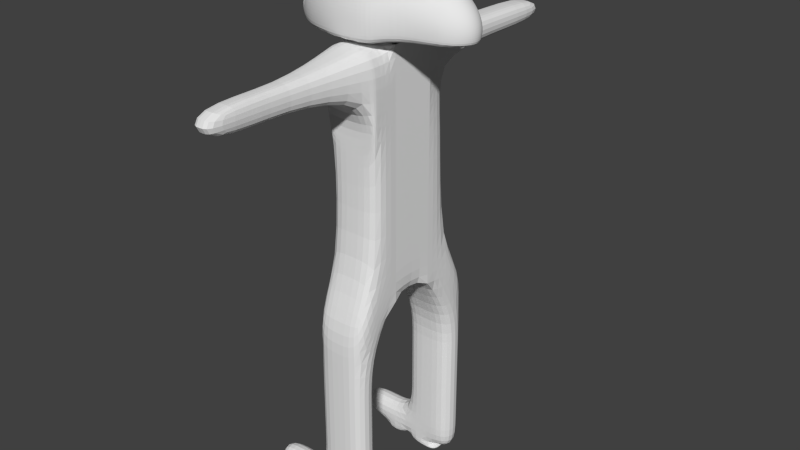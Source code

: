 # Source: roller_3_.blend  (saved by Blender 2.69.0; exported with 4.5.12 LTS)
import bpy
from mathutils import Matrix  # noqa: F401  (used for matrix-valued properties, if any)

bpy.ops.wm.read_factory_settings(use_empty=True)
scene = bpy.context.scene
scene.name = 'Scene'

# ---- collections
col_collection_1 = bpy.data.collections.new('Collection 1'); scene.collection.children.link(col_collection_1)

# ---- materials (node trees are filled in below, after node groups)
mat_material_002 = bpy.data.materials.new('Material.002')
mat_material_002.alpha_threshold = 0.0
mat_material_002.use_transparent_shadow = False
mat_material_002.roughness = 0.5
mat_material_002.line_color = (0.0, 0.0, 0.0, 1.0)
mat_material = bpy.data.materials.new('Material')
mat_material.alpha_threshold = 0.0
mat_material.use_transparent_shadow = False
mat_material.roughness = 0.5
mat_material.line_color = (0.0, 0.0, 0.0, 1.0)

# ---- material node trees

# ---- world
world_world = bpy.data.worlds.new('World'); scene.world = world_world
world_world.color = (0.05088, 0.05088, 0.05088)
world_world.use_sun_shadow = False
world_world.sun_shadow_jitter_overblur = 0.0
world_world.cycles.sampling_method = 'MANUAL'
world_world.cycles.sample_map_resolution = 256

# ---- meshes
me_cube_002 = bpy.data.meshes.new('Cube.002')
me_cube_002.from_pydata([(-1.771, 20.86, 3.306), (-1.742, 22.86, 3.306), (0.2582, 22.83, 3.306), (-1.771, 20.86, 3.306), (-1.742, 22.86, 3.306), (0.2582, 22.83, 3.306), (-1.742, 22.86, 3.306), (-1.769, 17.54, 6.827), (0.1056, 16.13, 6.827), (-1.789, 16.16, 8.538), (-1.769, 17.54, 8.538), (0.1261, 17.52, 8.538), (0.1056, 16.13, 8.538), (0.2294, 20.89, 1.65), (-1.77, 20.92, 1.65), (0.08645, 9.125, 3.306), (0.1261, 17.52, 6.827), (-1.789, 16.16, 6.827), (0.04269, 13.83, 8.538), (0.05034, 12.44, 8.538), (-1.844, 12.45, 8.538), (-1.852, 13.83, 8.538), (-1.789, 16.16, 13.63), (-1.769, 17.54, 13.63), (0.1261, 17.52, 13.63), (0.1056, 16.13, 13.63), (0.04269, 13.83, 13.63), (0.05034, 12.44, 13.63), (-1.844, 12.45, 13.63), (-1.852, 13.83, 13.63), (-1.789, 16.16, 17.4), (-1.46, 17.54, 17.07), (-0.182, 17.52, 17.07), (0.1056, 16.13, 17.4), (0.04269, 13.83, 17.4), (0.05034, 12.44, 17.4), (-1.844, 12.45, 17.4), (-1.852, 13.83, 17.4), (0.05034, 12.44, 13.63), (-1.844, 12.45, 13.63), (0.05034, 12.44, 17.4), (-1.844, 12.45, 17.4), (0.04269, 13.83, 15.51), (0.1056, 16.13, 15.51), (-1.852, 13.83, 15.51), (-1.789, 16.16, 15.51), (-1.844, 12.45, 15.51), (0.05034, 12.44, 15.51), (-0.182, 17.52, 15.85), (-1.46, 17.54, 15.85), (-1.844, 12.45, 15.51), (0.05034, 12.44, 15.51), (-0.4566, 3.787, 17.12), (-1.433, 3.78, 17.12), (-1.433, 3.78, 15.8), (-0.4566, 3.787, 15.8), (-1.186, 8.298, 16.04), (-0.6156, 8.314, 16.04), (-0.6156, 8.314, 16.87), (-1.186, 8.298, 16.87), (-1.21, 26.07, 16.95), (-0.1731, 26.06, 16.95), (-0.1731, 26.06, 15.96), (-1.21, 26.07, 15.96), (-0.2801, 21.79, 16.02), (-1.233, 21.8, 16.02), (-1.233, 21.8, 16.89), (-0.2801, 21.79, 16.89), (-1.742, 22.86, 3.306), (0.2582, 22.83, 3.306), (-1.771, 20.86, 3.306), (0.2285, 20.83, 3.306), (0.04269, 13.83, 6.827), (0.05034, 12.44, 6.827), (-1.844, 12.45, 6.827), (-1.852, 13.83, 6.827), (0.05483, 11.11, 6.313), (-1.84, 11.12, 6.313), (0.04717, 12.49, 4.601), (0.05483, 11.11, 4.601), (-1.84, 11.12, 4.601), (-1.848, 12.5, 4.601), (-1.742, 19.3, 4.555), (0.1324, 17.89, 4.555), (-1.742, 19.3, 6.267), (0.1529, 19.28, 6.267), (0.1529, 19.28, 4.555), (-1.762, 17.92, 4.555), (0.04717, 12.49, 0.4156), (0.05483, 11.11, 0.4156), (-1.84, 11.12, 0.4156), (-1.848, 12.5, 0.4156), (-1.742, 19.3, 0.3691), (0.1324, 17.89, 0.3691), (0.1529, 19.28, 0.3691), (-1.762, 17.92, 0.3691), (-1.848, 12.5, 2.508), (0.04717, 12.49, 2.508), (-1.84, 11.12, 2.508), (0.05483, 11.11, 2.508), (-1.742, 19.3, 2.462), (0.1529, 19.28, 2.462), (-1.762, 17.92, 2.462), (0.1324, 17.89, 2.462), (0.04717, 12.49, 1.462), (0.05483, 11.11, 1.462), (-1.848, 12.5, 1.462), (-1.84, 11.12, 1.462), (0.1529, 19.28, 1.416), (0.1324, 17.89, 1.416), (-1.742, 19.3, 1.416), (-1.762, 17.92, 1.416), (0.04717, 12.49, -2.881), (0.05483, 11.11, -2.881), (-1.84, 11.11, -2.764), (-1.848, 12.5, -2.764), (-1.742, 19.31, -2.707), (0.1324, 17.89, -2.928), (0.1529, 19.28, -2.928), (-1.762, 17.92, -2.707), (-1.848, 12.5, -1.454), (0.04717, 12.49, -1.233), (-1.84, 11.11, -1.454), (0.05483, 11.11, -1.233), (-1.742, 19.31, -1.488), (0.1529, 19.28, -1.279), (-1.762, 17.92, -1.488), (0.1324, 17.89, -1.279), (-4.078, 11.12, -2.672), (-4.085, 12.51, -2.672), (-3.979, 19.32, -2.707), (-4.0, 17.93, -2.707), (-4.085, 12.51, -1.454), (-4.078, 11.12, -1.454), (-3.979, 19.32, -1.488), (-4.0, 17.93, -1.488), (-0.5256, 14.91, 21.14), (0.8354, 14.84, 20.96), (1.278, 14.82, 20.73), (1.695, 14.73, 20.14), (-0.5403, 14.81, 21.14), (0.8091, 14.65, 20.96), (1.24, 14.55, 20.73), (1.655, 14.45, 20.14), (-0.5755, 14.71, 21.14), (0.7463, 14.47, 20.96), (1.148, 14.29, 20.73), (1.56, 14.18, 20.14), (-0.6297, 14.62, 21.14), (0.6494, 14.31, 20.96), (1.008, 14.05, 20.73), (1.414, 13.93, 20.14), (-0.7009, 14.54, 21.14), (0.5222, 14.17, 20.96), (0.823, 13.85, 20.73), (1.221, 13.72, 20.14), (-0.7864, 14.47, 21.14), (0.3695, 14.05, 20.96), (0.6013, 13.68, 20.73), (0.9902, 13.55, 20.14), (0.322, 13.23, 19.74), (0.4355, 13.05, 19.35), (0.5066, 12.94, 18.93), (0.5327, 12.91, 18.49), (0.5128, 12.94, 18.05), (0.4477, 13.05, 17.62), (-0.8829, 14.43, 21.14), (0.1972, 13.97, 20.96), (0.3513, 13.56, 20.73), (0.4871, 13.2, 20.42), (-0.2585, 12.78, 19.97), (-0.1657, 12.53, 19.5), (-0.1069, 12.39, 18.98), (-0.08448, 12.33, 18.44), (-0.09927, 12.38, 17.9), (-0.1507, 12.53, 17.38), (-0.9866, 14.4, 21.14), (-0.9035, 13.89, 20.98), (-0.8263, 13.42, 20.73), (-0.7577, 13.0, 20.39), (-0.7004, 12.66, 19.97), (-0.6567, 12.41, 19.49), (-0.6282, 12.25, 18.98), (-0.616, 12.2, 18.44), (-0.6206, 12.25, 17.9), (-0.6418, 12.4, 17.38), (-1.094, 14.4, 21.14), (-1.113, 13.88, 20.98), (-1.131, 13.4, 20.73), (-1.145, 12.98, 20.38), (-1.156, 12.64, 19.97), (-1.163, 12.38, 19.49), (-1.166, 12.22, 18.97), (-1.164, 12.17, 18.43), (-1.158, 12.22, 17.89), (-1.148, 12.37, 17.38), (-1.2, 14.41, 21.14), (-1.322, 13.91, 20.98), (-1.433, 13.44, 20.73), (-1.53, 13.03, 20.38), (-1.609, 12.7, 19.96), (-1.666, 12.45, 19.49), (-1.7, 12.29, 18.97), (-1.708, 12.24, 18.43), (-1.692, 12.29, 17.89), (-1.651, 12.44, 17.37), (-1.301, 14.44, 21.14), (-1.52, 13.97, 20.98), (-1.721, 13.54, 20.72), (-1.897, 13.16, 20.38), (-2.04, 12.85, 19.96), (-2.145, 12.61, 19.48), (-2.208, 12.47, 18.96), (-2.227, 12.42, 18.43), (-2.201, 12.47, 17.89), (-2.13, 12.61, 17.37), (-1.393, 14.5, 21.13), (-1.701, 14.08, 20.98), (-1.985, 13.69, 20.72), (-2.232, 13.35, 20.38), (-2.434, 13.07, 19.96), (-2.583, 12.87, 19.48), (-2.673, 12.74, 18.96), (-2.701, 12.69, 18.42), (-2.665, 12.73, 17.88), (-2.568, 12.86, 17.36), (-1.473, 14.57, 21.13), (-1.858, 14.22, 20.98), (-2.212, 13.89, 20.72), (-2.522, 13.61, 20.37), (-2.775, 13.37, 19.95), (-3.075, 13.09, 18.96), (-3.111, 13.05, 18.42), (-3.068, 13.09, 17.88), (-2.947, 13.19, 17.36), (-1.538, 14.65, 21.13), (-1.985, 14.38, 20.97), (-2.397, 14.13, 20.72), (-2.756, 13.91, 20.37), (-3.442, 13.48, 18.41), (-3.393, 13.51, 17.88), (-3.253, 13.59, 17.36), (-1.585, 14.75, 21.13), (-2.077, 14.57, 20.97), (-2.529, 14.4, 20.71), (-2.925, 14.26, 20.37), (-3.682, 13.97, 18.41), (-3.627, 13.99, 17.87), (-3.474, 14.04, 17.36), (-1.612, 14.85, 21.13), (-2.13, 14.77, 20.97), (-2.606, 14.69, 20.71), (-3.023, 14.63, 20.37), (-3.82, 14.5, 18.41), (-3.763, 14.5, 17.87), (-3.602, 14.53, 17.35), (-1.618, 14.96, 21.13), (-2.142, 14.98, 20.97), (-2.624, 14.99, 20.71), (-3.046, 15.01, 20.37), (-3.852, 15.04, 18.41), (-3.794, 15.03, 17.87), (-3.631, 15.03, 17.35), (-1.603, 15.06, 21.13), (-2.113, 15.18, 20.97), (-2.582, 15.29, 20.71), (-2.992, 15.39, 20.37), (-3.776, 15.57, 18.41), (-3.72, 15.56, 17.87), (-3.562, 15.52, 17.35), (-1.568, 15.16, 21.13), (-2.044, 15.38, 20.97), (-2.482, 15.58, 20.71), (-2.865, 15.75, 20.37), (-3.596, 16.08, 18.41), (-3.543, 16.06, 17.87), (-3.395, 15.99, 17.35), (-1.514, 15.25, 21.13), (-1.938, 15.56, 20.97), (-2.328, 15.84, 20.71), (-2.668, 16.08, 20.37), (-3.318, 16.55, 18.41), (-3.271, 16.52, 17.87), (-3.138, 16.42, 17.35), (-1.442, 15.33, 21.13), (-1.798, 15.71, 20.97), (-2.125, 16.06, 20.71), (-2.41, 16.37, 20.37), (-2.953, 16.96, 18.41), (-2.913, 16.92, 17.87), (-2.801, 16.8, 17.35), (-1.357, 15.39, 21.13), (-1.63, 15.84, 20.97), (-1.881, 16.24, 20.71), (-2.1, 16.6, 20.37), (-2.279, 16.89, 19.95), (-2.411, 17.11, 19.47), (-2.491, 17.24, 18.95), (-2.515, 17.28, 18.41), (-2.483, 17.24, 17.87), (-2.396, 17.1, 17.35), (-1.261, 15.44, 21.13), (-1.441, 15.93, 20.97), (-1.607, 16.37, 20.72), (-1.751, 16.76, 20.37), (-1.868, 17.09, 19.95), (-1.954, 17.32, 19.47), (-2.006, 17.47, 18.95), (-2.021, 17.52, 18.41), (-1.939, 17.32, 17.36), (-1.157, 15.47, 21.13), (-1.238, 15.98, 20.97), (-1.311, 16.45, 20.72), (-1.375, 16.86, 20.37), (-1.426, 17.2, 19.95), (-1.463, 17.45, 19.47), (-1.485, 17.6, 18.96), (-1.489, 17.65, 18.42), (-1.448, 17.44, 17.36), (-1.05, 15.47, 21.13), (-1.028, 15.99, 20.98), (-1.007, 16.47, 20.72), (-0.9873, 16.88, 20.38), (-0.9705, 17.23, 19.96), (-0.9568, 17.48, 19.48), (-0.9467, 17.63, 18.96), (-0.9408, 17.69, 18.42), (-0.9391, 17.63, 17.88), (-0.9418, 17.47, 17.36), (-0.9438, 15.46, 21.14), (-0.8196, 15.96, 20.98), (-0.7045, 16.42, 20.72), (-0.6027, 16.83, 20.38), (-0.5181, 17.16, 19.96), (-0.4542, 17.41, 19.48), (-0.4132, 17.56, 18.96), (-0.3968, 17.61, 18.42), (-0.4056, 17.56, 17.88), (-0.4392, 17.4, 17.37), (-0.8426, 15.42, 21.14), (-0.6211, 15.89, 20.98), (-0.4162, 16.33, 20.72), (-0.2358, 16.71, 20.38), (-0.08677, 17.02, 19.96), (0.02515, 17.25, 19.48), (0.09565, 17.39, 18.97), (0.122, 17.43, 18.43), (0.1033, 17.38, 17.89), (0.04011, 17.24, 17.37), (-0.7502, 15.37, 21.14), (-0.4398, 15.79, 20.98), (-0.1531, 16.17, 20.73), (0.09912, 16.51, 20.38), (0.3071, 16.79, 19.97), (0.4628, 16.99, 19.49), (0.5602, 17.12, 18.97), (0.5957, 17.16, 18.43), (0.5678, 17.12, 17.89), (0.4777, 16.99, 17.37), (-0.6701, 15.3, 21.14), (0.5772, 15.53, 20.96), (0.903, 15.82, 20.72), (1.189, 16.08, 20.41), (0.6482, 16.49, 19.97), (0.8419, 16.66, 19.49), (0.9627, 16.77, 18.97), (1.006, 16.8, 18.44), (0.9703, 16.76, 17.9), (0.8568, 16.65, 17.38), (-0.6055, 15.22, 21.14), (0.6927, 15.38, 20.96), (1.071, 15.6, 20.73), (1.479, 15.55, 20.13), (0.9534, 15.82, 19.74), (1.137, 15.93, 19.35), (1.251, 15.99, 18.93), (1.292, 16.01, 18.48), (1.258, 15.99, 18.04), (1.149, 15.92, 17.62), (-1.072, 14.93, 21.19), (-0.5588, 15.12, 21.14), (0.7761, 15.21, 20.96), (1.192, 15.36, 20.73), (1.605, 15.29, 20.14), (-0.5318, 15.02, 21.14), (0.8243, 15.02, 20.96), (1.262, 15.09, 20.73), (1.678, 15.02, 20.14), (1.877, 14.7, 19.46), (2.14, 14.68, 19.2), (2.343, 14.67, 18.91), (2.478, 14.66, 18.59), (2.54, 14.65, 18.27), (2.526, 14.65, 17.95), (2.436, 14.65, 17.65), (1.846, 14.48, 19.46), (2.104, 14.42, 19.2), (2.303, 14.38, 18.91), (2.435, 14.35, 18.6), (2.496, 14.34, 18.27), (2.482, 14.35, 17.96), (2.395, 14.37, 17.65), (1.762, 14.27, 19.46), (2.006, 14.18, 19.2), (2.194, 14.11, 18.91), (2.32, 14.06, 18.6), (2.378, 14.05, 18.28), (2.367, 14.06, 17.96), (2.286, 14.09, 17.66), (1.63, 14.08, 19.47), (1.85, 13.95, 19.21), (2.021, 13.86, 18.92), (2.136, 13.8, 18.61), (2.19, 13.78, 18.28), (2.183, 13.79, 17.97), (2.113, 13.85, 17.66), (1.453, 13.92, 19.48), (1.642, 13.76, 19.22), (1.79, 13.65, 18.93), (1.89, 13.57, 18.62), (1.94, 13.55, 18.3), (1.938, 13.57, 17.98), (1.882, 13.63, 17.67), (1.239, 13.79, 19.49), (1.39, 13.61, 19.23), (1.51, 13.48, 18.94), (1.593, 13.39, 18.63), (1.638, 13.36, 18.31), (1.641, 13.39, 17.99), (1.602, 13.46, 17.69), (1.654, 15.35, 19.47), (1.878, 15.44, 19.22), (2.052, 15.51, 18.93), (2.169, 15.55, 18.61), (2.225, 15.57, 18.29), (2.216, 15.55, 17.97), (2.145, 15.5, 17.67), (1.779, 15.14, 19.47), (2.025, 15.2, 19.21), (2.216, 15.25, 18.92), (2.343, 15.27, 18.6), (2.402, 15.28, 18.28), (2.39, 15.26, 17.96), (2.308, 15.23, 17.66), (1.854, 14.92, 19.46), (2.114, 14.95, 19.2), (2.314, 14.96, 18.91), (2.447, 14.97, 18.6), (2.508, 14.97, 18.28), (2.494, 14.96, 17.96), (2.407, 14.95, 17.66), (-2.144, 13.77, 20.18), (-2.361, 13.57, 19.82), (-2.521, 13.42, 19.41), (-2.618, 13.32, 18.96), (-2.648, 13.29, 18.5), (-2.344, 14.03, 20.17), (-2.596, 13.87, 19.81), (-2.783, 13.76, 19.4), (-2.896, 13.69, 18.96), (-2.932, 13.66, 18.5), (-2.489, 14.32, 20.17), (-2.767, 14.22, 19.81), (-2.972, 14.14, 19.4), (-3.097, 14.1, 18.96), (-3.137, 14.08, 18.5), (-2.573, 14.64, 20.17), (-2.865, 14.59, 19.81), (-3.082, 14.56, 19.4), (-3.213, 14.54, 18.95), (-3.256, 14.53, 18.49), (-2.593, 14.97, 20.17), (-2.888, 14.98, 19.81), (-3.107, 14.99, 19.4), (-3.24, 14.99, 18.95), (-3.283, 14.99, 18.49), (-2.547, 15.29, 20.17), (-2.834, 15.36, 19.81), (-3.047, 15.41, 19.4), (-3.177, 15.44, 18.95), (-3.218, 15.45, 18.49), (-2.438, 15.6, 20.17), (-2.706, 15.72, 19.81), (-2.904, 15.81, 19.4), (-3.025, 15.87, 18.95), (-3.064, 15.89, 18.49), (-2.269, 15.88, 20.17), (-2.508, 16.06, 19.81), (-2.684, 16.18, 19.4), (-2.792, 16.26, 18.95), (-2.826, 16.29, 18.49), (-2.048, 16.13, 20.17), (-2.248, 16.35, 19.81), (-2.396, 16.5, 19.4), (-2.485, 16.6, 18.95), (-2.513, 16.63, 18.49), (-1.783, 16.33, 20.17), (-1.936, 16.58, 19.81), (-2.049, 16.76, 19.4), (-2.117, 16.88, 18.96), (-2.138, 16.91, 18.49), (-0.8212, 17.53, 8.538), (-0.8417, 16.14, 6.827), (-0.897, 12.44, 8.538), (-0.9047, 13.83, 6.827), (-0.8212, 17.53, 13.63), (-0.897, 12.44, 13.63), (-0.8417, 16.14, 17.4), (-0.8211, 17.53, 17.07), (-0.9047, 13.83, 17.4), (-0.897, 12.44, 17.4), (-0.897, 12.44, 13.63), (-0.897, 12.44, 17.4), (-0.8211, 17.53, 15.85), (-0.897, 12.44, 15.51), (-0.9448, 3.783, 17.12), (-0.9448, 3.783, 15.8), (-0.9009, 8.306, 16.04), (-0.9009, 8.306, 16.87), (-0.6914, 26.06, 16.95), (-0.6914, 26.06, 15.96), (-0.7563, 21.8, 16.02), (-0.7563, 21.8, 16.89), (-0.8925, 11.11, 4.601), (-0.8925, 11.11, 6.313), (-0.9002, 12.5, 4.601), (-0.7944, 19.29, 6.267), (-0.8149, 17.9, 4.555), (-0.7944, 19.29, 4.555), (-0.8925, 11.11, 0.4156), (-0.9002, 12.5, 0.4156), (-0.8149, 17.9, 0.3691), (-0.7944, 19.29, 0.3691), (-0.9002, 12.5, 2.508), (-0.8925, 11.11, 2.508), (-0.7944, 19.29, 2.462), (-0.8149, 17.9, 2.462), (-0.9002, 12.5, 1.462), (-0.8925, 11.11, 1.462), (-0.7944, 19.29, 1.416), (-0.8149, 17.9, 1.416), (-0.8925, 11.11, -2.822), (-0.9002, 12.5, -2.822), (-0.8149, 17.9, -2.817), (-0.7944, 19.29, -2.817), (-0.9002, 12.5, -1.343), (-0.8925, 11.11, -1.343), (-0.7944, 19.29, -1.384), (-0.8149, 17.9, -1.384), (-1.8, 11.26, -3.08), (-1.807, 12.52, -3.08), (-1.711, 19.16, -3.028), (-1.729, 17.9, -3.028), (-0.9381, 11.26, -3.134), (-0.9451, 12.52, -3.134), (-0.8675, 17.89, -3.129), (-0.8488, 19.15, -3.129), (-2.881, 17.92, -1.488), (-2.861, 19.31, -1.488), (-2.881, 17.92, -2.707), (-2.861, 19.31, -2.707), (-2.959, 11.12, -1.454), (-2.966, 12.51, -1.454), (-2.959, 11.12, -2.718), (-2.966, 12.51, -2.718), (-1.844, 11.11, -3.108), (-1.852, 12.5, -3.108), (-1.746, 19.31, -3.051), (-1.767, 17.92, -3.051), (-2.886, 17.92, -3.051), (-2.865, 19.31, -3.051), (-2.963, 11.12, -3.062), (-2.971, 12.51, -3.062), (-0.5212, 11.37, -2.905), (-0.5262, 12.26, -2.905), (-0.4391, 18.09, -2.931), (-0.4246, 19.07, -2.931), (-0.5507, 11.46, -3.106), (-0.5552, 12.28, -3.106), (-0.4761, 18.08, -3.151), (-0.463, 18.97, -3.151)], [(3, 0), (2, 5), (1, 4), (4, 6), (283, 318)], [(21, 20, 28, 29), (21, 9, 22, 29), (20, 21, 75, 74), (12, 18, 26, 25), (502, 504, 72, 8), (9, 21, 75, 17), (18, 12, 8, 72), (44, 46, 36, 37), (44, 45, 30, 37), (43, 42, 34, 33), (503, 19, 27, 506), (19, 18, 26, 27), (12, 11, 24, 25), (501, 10, 23, 505), (10, 9, 22, 23), (507, 33, 32, 508), (509, 37, 36, 510), (47, 35, 40, 51), (47, 42, 34, 35), (43, 48, 32, 33), (521, 65, 63, 520), (49, 45, 30, 31), (517, 57, 55, 516), (46, 28, 39, 50), (510, 36, 41, 512), (506, 27, 38, 511), (29, 28, 46, 44), (29, 22, 45, 44), (25, 26, 42, 43), (27, 47, 51, 38), (27, 26, 42, 47), (25, 24, 48, 43), (505, 23, 49, 513), (23, 22, 45, 49), (511, 38, 51, 514), (36, 46, 50, 41), (516, 55, 52, 515), (57, 58, 52, 55), (59, 56, 54, 53), (518, 59, 53, 515), (514, 51, 57, 517), (51, 40, 58, 57), (41, 50, 56, 59), (512, 41, 59, 518), (520, 63, 60, 519), (65, 66, 60, 63), (67, 64, 62, 61), (522, 67, 61, 519), (513, 49, 65, 521), (49, 31, 66, 65), (32, 48, 64, 67), (508, 32, 67, 522), (20, 74, 80, 77), (11, 16, 86, 85), (73, 19, 76, 79), (18, 19, 73, 72), (11, 12, 8, 16), (7, 10, 84, 82), (9, 10, 7, 17), (111, 110, 92, 95), (524, 77, 80, 523), (504, 72, 78, 525), (74, 75, 81, 80), (503, 20, 77, 524), (72, 73, 79, 78), (539, 108, 94, 532), (526, 85, 86, 528), (17, 7, 82, 87), (16, 8, 83, 86), (502, 17, 87, 527), (501, 11, 85, 526), (559, 557, 135, 131), (547, 125, 118, 544), (108, 109, 93, 94), (540, 111, 95, 531), (537, 104, 88, 530), (107, 106, 91, 90), (104, 105, 89, 88), (538, 107, 90, 529), (525, 78, 97, 533), (80, 81, 96, 98), (78, 79, 99, 97), (523, 80, 98, 534), (87, 82, 100, 102), (528, 86, 101, 535), (86, 83, 103, 101), (527, 87, 102, 536), (533, 97, 104, 537), (98, 96, 106, 107), (97, 99, 105, 104), (534, 98, 107, 538), (102, 100, 110, 111), (535, 101, 108, 539), (101, 103, 109, 108), (536, 102, 111, 540), (543, 119, 552, 555), (543, 544, 118, 117), (125, 127, 117, 118), (548, 126, 119, 543), (545, 121, 112, 542), (557, 558, 134, 135), (121, 123, 113, 112), (546, 122, 114, 541), (530, 88, 121, 545), (90, 91, 120, 122), (88, 89, 123, 121), (529, 90, 122, 546), (95, 92, 124, 126), (532, 94, 125, 547), (94, 93, 127, 125), (531, 95, 126, 548), (135, 134, 130, 131), (133, 132, 129, 128), (558, 560, 130, 134), (561, 562, 132, 133), (563, 561, 133, 128), (562, 564, 129, 132), (560, 559, 131, 130), (564, 563, 128, 129), (138, 137, 141, 142), (139, 138, 142, 143), (137, 136, 140, 141), (142, 141, 145, 146), (143, 142, 146, 147), (141, 140, 144, 145), (146, 145, 149, 150), (147, 146, 150, 151), (145, 144, 148, 149), (150, 149, 153, 154), (161, 162, 426, 425), (151, 150, 154, 155), (149, 148, 152, 153), (147, 151, 409, 402), (383, 387, 444, 437), (387, 139, 388, 444), (154, 153, 157, 158), (163, 164, 428, 427), (373, 372, 430, 431), (155, 154, 158, 159), (153, 152, 156, 157), (164, 163, 173, 174), (162, 161, 171, 172), (160, 159, 169, 170), (158, 157, 167, 168), (165, 164, 174, 175), (163, 162, 172, 173), (161, 160, 170, 171), (159, 158, 168, 169), (157, 156, 166, 167), (174, 173, 183, 184), (172, 171, 181, 182), (170, 169, 179, 180), (168, 167, 177, 178), (175, 174, 184, 185), (173, 172, 182, 183), (171, 170, 180, 181), (169, 168, 178, 179), (167, 166, 176, 177), (184, 183, 193, 194), (182, 181, 191, 192), (180, 179, 189, 190), (178, 177, 187, 188), (185, 184, 194, 195), (183, 182, 192, 193), (181, 180, 190, 191), (179, 178, 188, 189), (177, 176, 186, 187), (194, 193, 203, 204), (192, 191, 201, 202), (190, 189, 199, 200), (188, 187, 197, 198), (195, 194, 204, 205), (193, 192, 202, 203), (191, 190, 200, 201), (189, 188, 198, 199), (187, 186, 196, 197), (204, 203, 213, 214), (202, 201, 211, 212), (200, 199, 209, 210), (198, 197, 207, 208), (205, 204, 214, 215), (203, 202, 212, 213), (201, 200, 210, 211), (199, 198, 208, 209), (197, 196, 206, 207), (214, 213, 223, 224), (212, 211, 221, 222), (210, 209, 219, 220), (208, 207, 217, 218), (215, 214, 224, 225), (213, 212, 222, 223), (211, 210, 220, 221), (209, 208, 218, 219), (207, 206, 216, 217), (224, 223, 232, 233), (220, 219, 229, 230), (218, 217, 227, 228), (225, 224, 233, 234), (223, 222, 231, 232), (219, 218, 228, 229), (217, 216, 226, 227), (233, 232, 239, 240), (228, 227, 236, 237), (234, 233, 240, 241), (229, 228, 237, 238), (227, 226, 235, 236), (240, 239, 246, 247), (237, 236, 243, 244), (241, 240, 247, 248), (238, 237, 244, 245), (236, 235, 242, 243), (247, 246, 253, 254), (244, 243, 250, 251), (248, 247, 254, 255), (245, 252, 466, 461), (229, 238, 456, 451), (245, 244, 251, 252), (243, 242, 249, 250), (254, 253, 260, 261), (230, 229, 451, 452), (294, 295, 497, 496), (251, 250, 257, 258), (255, 254, 261, 262), (287, 294, 496, 491), (274, 267, 480, 485), (252, 251, 258, 259), (250, 249, 256, 257), (261, 260, 267, 268), (296, 297, 499, 498), (258, 257, 264, 265), (262, 261, 268, 269), (260, 253, 470, 475), (266, 273, 481, 476), (259, 258, 265, 266), (257, 256, 263, 264), (268, 267, 274, 275), (246, 239, 460, 465), (252, 259, 471, 466), (265, 264, 271, 272), (269, 268, 275, 276), (238, 245, 461, 456), (288, 281, 490, 495), (266, 265, 272, 273), (264, 263, 270, 271), (275, 274, 281, 282), (281, 274, 485, 490), (272, 271, 278, 279), (276, 275, 282, 283), (295, 296, 498, 497), (267, 260, 475, 480), (273, 272, 279, 280), (271, 270, 277, 278), (282, 281, 288, 289), (232, 231, 454, 455), (280, 287, 491, 486), (279, 278, 285, 286), (283, 282, 289, 290), (297, 298, 500, 499), (253, 246, 465, 470), (280, 279, 286, 287), (278, 277, 284, 285), (289, 288, 298, 299), (273, 280, 486, 481), (259, 266, 476, 471), (286, 285, 292, 293), (290, 289, 299, 300), (239, 232, 455, 460), (298, 288, 495, 500), (287, 286, 293, 294), (285, 284, 291, 292), (297, 296, 306, 307), (295, 294, 304, 305), (293, 292, 302, 303), (298, 297, 307, 308), (296, 295, 305, 306), (294, 293, 303, 304), (292, 291, 301, 302), (307, 306, 315, 316), (305, 304, 313, 314), (303, 302, 311, 312), (308, 307, 316, 317), (306, 305, 314, 315), (304, 303, 312, 313), (302, 301, 310, 311), (316, 315, 324, 325), (314, 313, 322, 323), (312, 311, 320, 321), (317, 316, 325, 326), (315, 314, 323, 324), (313, 312, 321, 322), (311, 310, 319, 320), (327, 326, 336, 337), (325, 324, 334, 335), (323, 322, 332, 333), (321, 320, 330, 331), (328, 327, 337, 338), (326, 325, 335, 336), (324, 323, 333, 334), (322, 321, 331, 332), (320, 319, 329, 330), (337, 336, 346, 347), (335, 334, 344, 345), (333, 332, 342, 343), (331, 330, 340, 341), (338, 337, 347, 348), (336, 335, 345, 346), (334, 333, 343, 344), (332, 331, 341, 342), (330, 329, 339, 340), (347, 346, 356, 357), (345, 344, 354, 355), (343, 342, 352, 353), (341, 340, 350, 351), (348, 347, 357, 358), (346, 345, 355, 356), (344, 343, 353, 354), (342, 341, 351, 352), (340, 339, 349, 350), (357, 356, 366, 367), (355, 354, 364, 365), (353, 352, 362, 363), (351, 350, 360, 361), (358, 357, 367, 368), (356, 355, 365, 366), (354, 353, 363, 364), (352, 351, 361, 362), (350, 349, 359, 360), (367, 366, 376, 377), (365, 364, 374, 375), (363, 362, 372, 373), (361, 360, 370, 371), (368, 367, 377, 378), (366, 365, 375, 376), (364, 363, 373, 374), (362, 361, 371, 372), (360, 359, 369, 370), (143, 147, 402, 395), (375, 374, 432, 433), (372, 383, 437, 430), (371, 370, 381, 382), (377, 376, 434, 435), (372, 371, 382, 383), (370, 369, 380, 381), (160, 161, 425, 424), (162, 163, 427, 426), (382, 381, 385, 386), (155, 159, 423, 416), (383, 382, 386, 387), (381, 380, 384, 385), (164, 165, 429, 428), (136, 379, 140), (140, 379, 144), (144, 379, 148), (148, 379, 152), (152, 379, 156), (156, 379, 166), (166, 379, 176), (176, 379, 186), (186, 379, 196), (196, 379, 206), (206, 379, 216), (216, 379, 226), (226, 379, 235), (235, 379, 242), (242, 379, 249), (249, 379, 256), (256, 379, 263), (263, 379, 270), (270, 379, 277), (277, 379, 284), (284, 379, 291), (291, 379, 301), (301, 379, 310), (310, 379, 319), (319, 379, 329), (329, 379, 339), (339, 379, 349), (349, 379, 359), (359, 379, 369), (369, 379, 380), (380, 379, 384), (374, 373, 431, 432), (139, 143, 395, 388), (376, 375, 433, 434), (386, 385, 137, 138), (384, 379, 136), (151, 155, 416, 409), (378, 377, 435, 436), (159, 160, 424, 423), (387, 386, 138, 139), (385, 384, 136, 137), (394, 393, 400, 401), (392, 391, 398, 399), (390, 389, 396, 397), (393, 392, 399, 400), (391, 390, 397, 398), (389, 388, 395, 396), (400, 399, 406, 407), (398, 397, 404, 405), (396, 395, 402, 403), (401, 400, 407, 408), (399, 398, 405, 406), (397, 396, 403, 404), (407, 406, 413, 414), (405, 404, 411, 412), (403, 402, 409, 410), (408, 407, 414, 415), (406, 405, 412, 413), (404, 403, 410, 411), (414, 413, 420, 421), (412, 411, 418, 419), (410, 409, 416, 417), (415, 414, 421, 422), (413, 412, 419, 420), (411, 410, 417, 418), (421, 420, 427, 428), (419, 418, 425, 426), (417, 416, 423, 424), (422, 421, 428, 429), (420, 419, 426, 427), (418, 417, 424, 425), (435, 434, 441, 442), (433, 432, 439, 440), (431, 430, 437, 438), (436, 435, 442, 443), (434, 433, 440, 441), (432, 431, 438, 439), (442, 441, 448, 449), (440, 439, 446, 447), (438, 437, 444, 445), (443, 442, 449, 450), (441, 440, 447, 448), (439, 438, 445, 446), (449, 448, 392, 393), (447, 446, 390, 391), (445, 444, 388, 389), (450, 449, 393, 394), (448, 447, 391, 392), (446, 445, 389, 390), (185, 195, 205, 215, 225, 234, 241, 248, 255, 262, 269, 276, 283, 290, 300, 309, 318, 328, 338, 348, 358, 368, 378, 436, 443, 450, 394, 401, 408, 415, 422, 429, 165, 175), (299, 298, 308, 317, 326, 327, 328, 318, 309, 300), (454, 453, 458, 459), (452, 451, 456, 457), (455, 454, 459, 460), (453, 452, 457, 458), (459, 458, 463, 464), (457, 456, 461, 462), (460, 459, 464, 465), (458, 457, 462, 463), (464, 463, 468, 469), (462, 461, 466, 467), (465, 464, 469, 470), (463, 462, 467, 468), (469, 468, 473, 474), (467, 466, 471, 472), (470, 469, 474, 475), (468, 467, 472, 473), (474, 473, 478, 479), (472, 471, 476, 477), (475, 474, 479, 480), (473, 472, 477, 478), (479, 478, 483, 484), (477, 476, 481, 482), (480, 479, 484, 485), (478, 477, 482, 483), (484, 483, 488, 489), (482, 481, 486, 487), (485, 484, 489, 490), (483, 482, 487, 488), (489, 488, 493, 494), (487, 486, 491, 492), (490, 489, 494, 495), (488, 487, 492, 493), (494, 493, 498, 499), (492, 491, 496, 497), (495, 494, 499, 500), (493, 492, 497, 498), (17, 75, 504, 502), (20, 503, 506, 28), (11, 501, 505, 24), (30, 507, 508, 31), (34, 509, 510, 35), (64, 521, 520, 62), (56, 517, 516, 54), (35, 510, 512, 40), (28, 506, 511, 39), (24, 505, 513, 48), (39, 511, 514, 50), (54, 516, 515, 53), (58, 518, 515, 52), (50, 514, 517, 56), (40, 512, 518, 58), (62, 520, 519, 61), (66, 522, 519, 60), (48, 513, 521, 64), (31, 508, 522, 66), (76, 524, 523, 79), (75, 504, 525, 81), (19, 503, 524, 76), (110, 539, 532, 92), (84, 526, 528, 82), (8, 502, 527, 83), (10, 501, 526, 84), (124, 547, 544, 116), (109, 540, 531, 93), (106, 537, 530, 91), (105, 538, 529, 89), (81, 525, 533, 96), (79, 523, 534, 99), (82, 528, 535, 100), (83, 527, 536, 103), (96, 533, 537, 106), (99, 534, 538, 105), (100, 535, 539, 110), (103, 536, 540, 109), (112, 113, 541, 542), (116, 544, 556, 551), (127, 548, 543, 117), (120, 545, 542, 115), (123, 546, 541, 113), (91, 530, 545, 120), (89, 529, 546, 123), (92, 532, 547, 124), (93, 531, 548, 127), (554, 553, 549, 550), (552, 551, 556, 555), (119, 116, 551, 552), (115, 542, 554, 550), (114, 115, 550, 549), (541, 114, 549, 553), (554, 542, 574, 578), (541, 553, 577, 573), (119, 126, 557, 559), (126, 124, 558, 557), (124, 116, 560, 558), (119, 559, 569, 568), (122, 120, 562, 561), (114, 122, 561, 563), (120, 115, 564, 562), (114, 563, 571, 565), (567, 568, 569, 570), (566, 565, 571, 572), (116, 119, 568, 567), (115, 114, 565, 566), (563, 564, 572, 571), (564, 115, 566, 572), (559, 560, 570, 569), (560, 116, 567, 570), (576, 575, 579, 580), (574, 573, 577, 578), (543, 555, 579, 575), (556, 544, 576, 580), (555, 556, 580, 579), (553, 554, 578, 577), (544, 543, 575, 576), (542, 541, 573, 574)])
me_cube_002.polygons.foreach_set('material_index', [0, 0, 0, 0, 0, 0, 0, 0, 0, 0, 0, 0, 1, 1, 1, 1, 0, 0, 0, 1, 1, 1, 0, 0, 0, 0, 0, 0, 0, 0, 0, 1, 1, 1, 0, 0, 0, 0, 0, 0, 0, 0, 0, 0, 1, 1, 1, 1, 1, 1, 1, 1, 0, 1, 0, 0, 1, 1, 1, 1, 0, 0, 0, 0, 0, 1, 1, 1, 1, 0, 1, 0, 1, 1, 0, 0, 0, 0, 0, 0, 0, 0, 0, 1, 1, 1, 0, 0, 0, 0, 0, 1, 1, 1, 0, 0, 0, 1, 0, 0, 1, 0, 0, 0, 0, 0, 0, 1, 1, 1, 0, 1, 0, 1, 0, 0, 0, 0, 0, 0, 0, 0, 0, 0, 0, 0, 0, 0, 0, 0, 0, 0, 0, 0, 0, 0, 0, 0, 0, 0, 0, 0, 0, 0, 0, 0, 0, 0, 0, 0, 0, 0, 0, 0, 0, 0, 0, 0, 0, 0, 0, 0, 0, 0, 0, 0, 0, 0, 0, 0, 0, 0, 0, 0, 0, 0, 0, 0, 0, 0, 0, 0, 0, 0, 0, 0, 0, 0, 0, 0, 0, 0, 0, 0, 0, 0, 0, 0, 0, 0, 0, 0, 0, 0, 0, 0, 0, 0, 0, 0, 0, 0, 0, 0, 0, 0, 0, 0, 0, 0, 0, 0, 0, 0, 0, 0, 0, 0, 0, 0, 0, 0, 0, 0, 0, 0, 0, 0, 0, 0, 0, 0, 0, 0, 0, 0, 0, 0, 0, 0, 0, 0, 0, 0, 0, 0, 0, 0, 0, 0, 0, 0, 0, 0, 0, 0, 0, 0, 0, 0, 0, 0, 0, 0, 0, 0, 0, 0, 0, 0, 0, 0, 0, 0, 0, 0, 0, 0, 0, 0, 0, 0, 0, 0, 0, 0, 0, 0, 0, 0, 0, 0, 0, 0, 0, 0, 0, 0, 0, 0, 0, 0, 0, 0, 0, 0, 0, 0, 0, 0, 0, 0, 0, 0, 0, 0, 0, 0, 0, 0, 0, 0, 0, 0, 0, 0, 0, 0, 0, 0, 0, 0, 0, 0, 0, 0, 0, 0, 0, 0, 0, 0, 0, 0, 0, 0, 0, 0, 0, 0, 0, 0, 0, 0, 0, 0, 0, 0, 0, 0, 0, 0, 0, 0, 0, 0, 0, 0, 0, 0, 0, 0, 0, 0, 0, 0, 0, 0, 0, 0, 0, 0, 0, 0, 0, 0, 0, 0, 0, 0, 0, 0, 0, 0, 0, 0, 0, 0, 0, 0, 0, 0, 0, 0, 0, 0, 0, 0, 0, 0, 0, 0, 0, 0, 0, 0, 0, 0, 0, 0, 0, 0, 0, 0, 0, 0, 0, 0, 0, 0, 0, 0, 0, 0, 0, 0, 0, 0, 0, 0, 0, 0, 0, 0, 0, 0, 0, 0, 0, 0, 0, 0, 0, 0, 0, 0, 0, 0, 0, 0, 0, 0, 0, 0, 0, 0, 0, 0, 0, 1, 1, 0, 1, 0, 0, 0, 1, 0, 0, 0, 0, 0, 1, 1, 1, 1, 0, 0, 0, 1, 1, 0, 1, 1, 0, 0, 0, 0, 0, 1, 0, 0, 0, 1, 0, 0, 1, 0, 0, 0, 0, 0, 1, 0, 0, 0, 0, 0, 0, 0, 0, 0, 0, 1, 1, 0, 0, 0, 0, 0, 0, 0, 0, 0, 0, 0, 0, 1, 0, 0, 0, 1, 0, 0, 0, 0])
me_cube_002.materials.append(mat_material_002)
me_cube_002.materials.append(mat_material)
me_cube_002.use_remesh_preserve_volume = False
me_cube_002.use_remesh_preserve_attributes = False
me_cube_002.use_mirror_vertex_groups = False
me_cube_002.update()
arm_armature_001 = bpy.data.armatures.new('Armature.001')  # bones are not reproduced

# ---- objects
ob_armature = bpy.data.objects.new('Armature', arm_armature_001)
ob_cube_002 = bpy.data.objects.new('Cube.002', me_cube_002)

# ---- transforms, parenting, visibility, modifiers, constraints
ob_armature.location = (-9.522, -0.3559, 8.892)
ob_armature.show_in_front = True
ob_armature.lineart.crease_threshold = 0.0
ob_cube_002.parent = ob_armature
ob_cube_002.matrix_parent_inverse = Matrix(((1.0, 0.0, 0.0, 9.522), (0.0, 1.0, 0.0, 0.3559), (0.0, 0.0, 1.0, -8.892), (0.0, 0.0, 0.0, 1.0)))
ob_cube_002.location = (2.906, -10.26, -4.578)
ob_cube_002.scale = (0.9859, 0.6578, 0.7966)
ob_cube_002.lock_rotations_4d = False
ob_cube_002.empty_display_type = 'ARROWS'
ob_cube_002.lineart.crease_threshold = 0.0
_vg = ob_cube_002.vertex_groups.new(name='Bone')
for _i, _w in zip([13, 14, 15, 22, 23, 25, 27, 28, 29, 30, 33, 36, 37, 38, 39, 42, 43, 44, 45, 46, 48, 49, 50, 68, 69, 70, 71, 506, 507, 509, 511], [0.03, 0.03, 0.03, 0.04705, 0.01246, 0.03531, 0.05075, 0.07175, 0.05761, 0.106, 0.08104, 0.03986, 0.1084, 0.08142, 0.1808, 0.05347, 0.4931, 0.5882, 0.617, 0.1998, 0.0228, 0.05145, 0.05992, 0.03, 0.03, 0.03, 0.03, 0.0267, 0.03224, 0.001018, 0.0778]): _vg.add([_i], _w, 'REPLACE')
_vg = ob_cube_002.vertex_groups.new(name='Bone.002')
for _i, _w in zip([13, 14, 15, 34, 42, 43, 47, 68, 69, 70, 71, 136, 137, 138, 139, 140, 141, 142, 143, 144, 145, 146, 147, 148, 149, 150, 151, 152, 153, 154, 155, 156, 157, 158, 159, 160, 161, 162, 163, 164, 165, 166, 167, 168, 169, 170, 171, 172, 173, 174, 175, 176, 177, 178, 179, 180, 181, 182, 183, 184, 185, 186, 187, 188, 189, 190, 191, 192, 193, 194, 195, 196, 197, 198, 199, 200, 201, 202, 203, 204, 205, 206, 207, 208, 209, 210, 211, 212, 213, 214, 215, 216, 217, 218, 219, 220, 221, 222, 223, 224, 225, 226, 227, 228, 229, 230, 231, 232, 233, 234, 235, 236, 237, 238, 239, 240, 241, 242, 243, 244, 245, 246, 247, 248, 249, 250, 251, 252, 253, 254, 255, 256, 257, 258, 259, 260, 261, 262, 263, 264, 265, 266, 267, 268, 269, 270, 271, 272, 273, 274, 275, 276, 277, 278, 279, 280, 281, 282, 283, 284, 285, 286, 287, 288, 289, 290, 291, 292, 293, 294, 295, 296, 297, 298, 299, 300, 301, 302, 303, 304, 305, 306, 307, 308, 309, 310, 311, 312, 313, 314, 315, 316, 317, 318, 319, 320, 321, 322, 323, 324, 325, 326, 327, 328, 329, 330, 331, 332, 333, 334, 335, 336, 337, 338, 339, 340, 341, 342, 343, 344, 345, 346, 347, 348, 349, 350, 351, 352, 353, 354, 355, 356, 357, 358, 359, 360, 361, 362, 363, 364, 365, 366, 367, 368, 369, 370, 371, 372, 373, 374, 375, 376, 377, 378, 379, 380, 381, 382, 383, 384, 385, 386, 387, 388, 389, 390, 391, 392, 393, 394, 395, 396, 397, 398, 399, 400, 401, 402, 403, 404, 405, 406, 407, 408, 409, 410, 411, 412, 413, 414, 415, 416, 417, 418, 419, 420, 421, 422, 423, 424, 425, 426, 427, 428, 429, 430, 431, 432, 433, 434, 435, 436, 437, 438, 439, 440, 441, 442, 443, 444, 445, 446, 447, 448, 449, 450, 451, 452, 453, 454, 455, 456, 457, 458, 459, 460, 461, 462, 463, 464, 465, 466, 467, 468, 469, 470, 471, 472, 473, 474, 475, 476, 477, 478, 479, 480, 481, 482, 483, 484, 485, 486, 487, 488, 489, 490, 491, 492, 493, 494, 495, 496, 497, 498, 499, 500], [0.03, 0.03, 0.03, 0.008181, 0.2298, 0.02676, 0.05234, 0.03, 0.03, 0.03, 0.03, 0.4999, 0.5, 0.5, 0.5, 0.4999, 0.5, 0.5, 0.5, 0.4999, 0.5, 0.5, 0.5, 0.4999, 0.5, 0.5, 0.5, 0.4999, 0.5, 0.5, 0.5, 0.4999, 0.5, 0.5, 0.5, 0.5, 0.5, 0.5, 0.5, 0.5, 0.5, 0.4999, 0.4999, 0.5, 0.5, 0.5, 0.5, 0.5, 0.5, 0.5, 0.5, 0.4999, 0.4999, 0.4999, 0.4999, 0.5, 0.5, 0.5, 0.5, 0.5, 0.5, 0.4999, 0.4999, 0.4999, 0.4999, 0.4999, 0.5, 0.5, 0.5, 0.5, 0.5, 0.4999, 0.4999, 0.4999, 0.4999, 0.4999, 0.4999, 0.5, 0.5, 0.5, 0.5, 0.4999, 0.4999, 0.4999, 0.4999, 0.4999, 0.4999, 0.4999, 0.5, 0.5, 0.5, 0.4999, 0.4999, 0.4999, 0.4999, 0.4999, 0.4999, 0.4999, 0.5, 0.5, 0.5, 0.4999, 0.4998, 0.4998, 0.4999, 0.4999, 0.4999, 0.5, 0.5, 0.5, 0.4999, 0.4998, 0.4998, 0.4999, 0.5, 0.5, 0.5, 0.4999, 0.4998, 0.4998, 0.4999, 0.5, 0.5, 0.5, 0.4999, 0.4998, 0.4998, 0.4999, 0.5, 0.5, 0.5, 0.4999, 0.4998, 0.4999, 0.4999, 0.5, 0.5, 0.5, 0.4999, 0.4998, 0.4999, 0.4999, 0.5, 0.5, 0.5, 0.4999, 0.4999, 0.4999, 0.4999, 0.5, 0.5, 0.5, 0.4999, 0.4999, 0.4999, 0.4999, 0.5, 0.5, 0.5, 0.4999, 0.4999, 0.4999, 0.4999, 0.5, 0.5, 0.5, 0.4999, 0.4999, 0.4999, 0.4999, 0.5, 0.5, 0.5, 0.5, 0.5, 0.5, 0.4999, 0.4999, 0.4999, 0.4999, 0.5, 0.5, 0.5, 0.5, 0.5, 0.4999, 0.4999, 0.4999, 0.5, 0.5, 0.5, 0.5, 0.5, 0.5, 0.4999, 0.4999, 0.4999, 0.5, 0.5, 0.5, 0.5, 0.5, 0.5, 0.5, 0.4999, 0.4999, 0.4999, 0.5, 0.5, 0.5, 0.5, 0.5, 0.5, 0.5, 0.4999, 0.4999, 0.5, 0.5, 0.5, 0.5, 0.5, 0.5, 0.5, 0.5, 0.4999, 0.4999, 0.5, 0.5, 0.5, 0.5, 0.5, 0.5, 0.5, 0.5, 0.4999, 0.5, 0.5, 0.5, 0.5, 0.5, 0.5, 0.5, 0.5, 0.5, 0.4999, 0.5, 0.5, 0.5, 0.5, 0.5, 0.5, 0.5, 0.5, 0.5, 0.4999, 0.4999, 0.5, 0.5, 0.5, 0.4999, 0.5, 0.5, 0.5, 0.5, 0.5, 0.5, 0.5, 0.5, 0.5, 0.5001, 0.5, 0.5, 0.5, 0.5, 0.5, 0.5, 0.5, 0.5, 0.5, 0.5, 0.5, 0.5, 0.5, 0.5, 0.5, 0.5, 0.5, 0.5, 0.5, 0.5, 0.5, 0.5, 0.5, 0.5, 0.5, 0.5, 0.5, 0.5, 0.5, 0.5, 0.5, 0.5, 0.5, 0.5, 0.5, 0.5, 0.5, 0.5, 0.5, 0.5, 0.5, 0.5, 0.5, 0.5, 0.5, 0.5, 0.5, 0.5, 0.5, 0.5, 0.5, 0.5, 0.5, 0.5, 0.5, 0.5001, 0.4999, 0.4999, 0.4999, 0.4999, 0.4999, 0.4999, 0.4999, 0.4999, 0.4999, 0.4999, 0.4999, 0.4999, 0.4999, 0.4999, 0.4999, 0.4999, 0.4999, 0.4999, 0.4999, 0.4999, 0.4999, 0.4999, 0.4999, 0.4999, 0.4999, 0.4999, 0.4999, 0.4999, 0.4999, 0.5, 0.4999, 0.4999, 0.4999, 0.5, 0.5, 0.4999, 0.4999, 0.5, 0.5, 0.5, 0.4999, 0.4999, 0.5, 0.5, 0.5, 0.4999, 0.5, 0.5, 0.5, 0.5]): _vg.add([_i], _w, 'REPLACE')
_vg = ob_cube_002.vertex_groups.new(name='Bone.003')
for _i, _w in zip([13, 14, 15, 34, 42, 43, 47, 68, 69, 70, 71, 136, 137, 138, 139, 140, 141, 142, 143, 144, 145, 146, 147, 148, 149, 150, 151, 152, 153, 154, 155, 156, 157, 158, 159, 160, 161, 162, 163, 164, 165, 166, 167, 168, 169, 170, 171, 172, 173, 174, 175, 176, 177, 178, 179, 180, 181, 182, 183, 184, 185, 186, 187, 188, 189, 190, 191, 192, 193, 194, 195, 196, 197, 198, 199, 200, 201, 202, 203, 204, 205, 206, 207, 208, 209, 210, 211, 212, 213, 214, 215, 216, 217, 218, 219, 220, 221, 222, 223, 224, 225, 226, 227, 228, 229, 230, 231, 232, 233, 234, 235, 236, 237, 238, 239, 240, 241, 242, 243, 244, 245, 246, 247, 248, 249, 250, 251, 252, 253, 254, 255, 256, 257, 258, 259, 260, 261, 262, 263, 264, 265, 266, 267, 268, 269, 270, 271, 272, 273, 274, 275, 276, 277, 278, 279, 280, 281, 282, 283, 284, 285, 286, 287, 288, 289, 290, 291, 292, 293, 294, 295, 296, 297, 298, 299, 300, 301, 302, 303, 304, 305, 306, 307, 308, 309, 310, 311, 312, 313, 314, 315, 316, 317, 318, 319, 320, 321, 322, 323, 324, 325, 326, 327, 328, 329, 330, 331, 332, 333, 334, 335, 336, 337, 338, 339, 340, 341, 342, 343, 344, 345, 346, 347, 348, 349, 350, 351, 352, 353, 354, 355, 356, 357, 358, 359, 360, 361, 362, 363, 364, 365, 366, 367, 368, 369, 370, 371, 372, 373, 374, 375, 376, 377, 378, 379, 380, 381, 382, 383, 384, 385, 386, 387, 388, 389, 390, 391, 392, 393, 394, 395, 396, 397, 398, 399, 400, 401, 402, 403, 404, 405, 406, 407, 408, 409, 410, 411, 412, 413, 414, 415, 416, 417, 418, 419, 420, 421, 422, 423, 424, 425, 426, 427, 428, 429, 430, 431, 432, 433, 434, 435, 436, 437, 438, 439, 440, 441, 442, 443, 444, 445, 446, 447, 448, 449, 450, 451, 452, 453, 454, 455, 456, 457, 458, 459, 460, 461, 462, 463, 464, 465, 466, 467, 468, 469, 470, 471, 472, 473, 474, 475, 476, 477, 478, 479, 480, 481, 482, 483, 484, 485, 486, 487, 488, 489, 490, 491, 492, 493, 494, 495, 496, 497, 498, 499, 500], [0.03, 0.03, 0.03, 0.008181, 0.2298, 0.02676, 0.05234, 0.03, 0.03, 0.03, 0.03, 0.4999, 0.5, 0.5, 0.5, 0.4999, 0.5, 0.5, 0.5, 0.4999, 0.5, 0.5, 0.5, 0.4999, 0.5, 0.5, 0.5, 0.4999, 0.5, 0.5, 0.5, 0.4999, 0.5, 0.5, 0.5, 0.5, 0.5, 0.5, 0.5, 0.5, 0.5, 0.4999, 0.4999, 0.5, 0.5, 0.5, 0.5, 0.5, 0.5, 0.5, 0.5, 0.4999, 0.4999, 0.4999, 0.4999, 0.5, 0.5, 0.5, 0.5, 0.5, 0.5, 0.4999, 0.4999, 0.4999, 0.4999, 0.4999, 0.5, 0.5, 0.5, 0.5, 0.5, 0.4999, 0.4999, 0.4999, 0.4999, 0.4999, 0.4999, 0.5, 0.5, 0.5, 0.5, 0.4999, 0.4999, 0.4999, 0.4999, 0.4999, 0.4999, 0.4999, 0.5, 0.5, 0.5, 0.4999, 0.4999, 0.4999, 0.4999, 0.4999, 0.4999, 0.4999, 0.5, 0.5, 0.5, 0.4999, 0.4998, 0.4998, 0.4999, 0.4999, 0.4999, 0.5, 0.5, 0.5, 0.4999, 0.4998, 0.4998, 0.4999, 0.5, 0.5, 0.5, 0.4999, 0.4998, 0.4998, 0.4999, 0.5, 0.5, 0.5, 0.4999, 0.4998, 0.4998, 0.4999, 0.5, 0.5, 0.5, 0.4999, 0.4998, 0.4999, 0.4999, 0.5, 0.5, 0.5, 0.4999, 0.4998, 0.4999, 0.4999, 0.5, 0.5, 0.5, 0.4999, 0.4999, 0.4999, 0.4999, 0.5, 0.5, 0.5, 0.4999, 0.4999, 0.4999, 0.4999, 0.5, 0.5, 0.5, 0.4999, 0.4999, 0.4999, 0.4999, 0.5, 0.5, 0.5, 0.4999, 0.4999, 0.4999, 0.4999, 0.5, 0.5, 0.5, 0.5, 0.5, 0.5, 0.4999, 0.4999, 0.4999, 0.4999, 0.5, 0.5, 0.5, 0.5, 0.5, 0.4999, 0.4999, 0.4999, 0.5, 0.5, 0.5, 0.5, 0.5, 0.5, 0.4999, 0.4999, 0.4999, 0.5, 0.5, 0.5, 0.5, 0.5, 0.5, 0.5, 0.4999, 0.4999, 0.4999, 0.5, 0.5, 0.5, 0.5, 0.5, 0.5, 0.5, 0.4999, 0.4999, 0.5, 0.5, 0.5, 0.5, 0.5, 0.5, 0.5, 0.5, 0.4999, 0.4999, 0.5, 0.5, 0.5, 0.5, 0.5, 0.5, 0.5, 0.5, 0.4999, 0.5, 0.5, 0.5, 0.5, 0.5, 0.5, 0.5, 0.5, 0.5, 0.4999, 0.5, 0.5, 0.5, 0.5, 0.5, 0.5, 0.5, 0.5, 0.5, 0.4999, 0.4999, 0.5, 0.5, 0.5, 0.4999, 0.5, 0.5, 0.5, 0.5, 0.5, 0.5, 0.5, 0.5, 0.5, 0.5001, 0.5, 0.5, 0.5, 0.5, 0.5, 0.5, 0.5, 0.5, 0.5, 0.5, 0.5, 0.5, 0.5, 0.5, 0.5, 0.5, 0.5, 0.5, 0.5, 0.5, 0.5, 0.5, 0.5, 0.5, 0.5, 0.5, 0.5, 0.5, 0.5, 0.5, 0.5, 0.5, 0.5, 0.5, 0.5, 0.5, 0.5, 0.5, 0.5, 0.5, 0.5, 0.5, 0.5, 0.5, 0.5, 0.5, 0.5, 0.5, 0.5, 0.5, 0.5, 0.5, 0.5, 0.5, 0.5, 0.5001, 0.4999, 0.4999, 0.4999, 0.4999, 0.4999, 0.4999, 0.4999, 0.4999, 0.4999, 0.4999, 0.4999, 0.4999, 0.4999, 0.4999, 0.4999, 0.4999, 0.4999, 0.4999, 0.4999, 0.4999, 0.4999, 0.4999, 0.4999, 0.4999, 0.4999, 0.4999, 0.4999, 0.4999, 0.4999, 0.5, 0.4999, 0.4999, 0.4999, 0.5, 0.5, 0.4999, 0.4999, 0.5, 0.5, 0.5, 0.4999, 0.4999, 0.5, 0.5, 0.5, 0.4999, 0.5, 0.5, 0.5, 0.5]): _vg.add([_i], _w, 'REPLACE')
_vg = ob_cube_002.vertex_groups.new(name='Bone.004')
for _i, _w in zip([13, 14, 15, 21, 22, 23, 24, 25, 26, 27, 28, 29, 30, 33, 34, 36, 37, 38, 39, 42, 43, 44, 45, 46, 47, 48, 49, 50, 51, 68, 69, 70, 71, 505, 506, 507, 511, 513, 514], [0.05556, 0.05556, 0.05556, 0.02583, 0.1808, 0.1563, 0.1329, 0.09613, 0.1164, 0.3362, 0.4868, 0.668, 0.1, 0.08562, 0.01094, 0.0244, 0.1024, 0.2818, 0.4199, 0.08583, 0.4826, 0.6438, 0.6544, 0.2183, 0.05345, 0.05096, 0.05157, 0.06712, 0.04028, 0.05556, 0.05556, 0.05556, 0.05556, 0.3115, 0.2652, 0.02818, 0.4145, 0.008465, 0.05027]): _vg.add([_i], _w, 'REPLACE')
_vg = ob_cube_002.vertex_groups.new(name='Bone.005')
for _i, _w in zip([13, 14, 15, 27, 30, 33, 34, 35, 36, 37, 38, 39, 40, 41, 42, 43, 44, 45, 46, 47, 50, 51, 68, 69, 70, 71, 507, 509, 510, 511, 512, 514], [0.03, 0.03, 0.03, 0.01373, 0.101, 0.1035, 0.5817, 0.1338, 0.553, 0.5891, 0.06012, 0.1181, 0.007781, 0.1114, 0.1029, 0.00957, 0.1602, 0.02358, 0.391, 0.4276, 0.1259, 0.1188, 0.03, 0.03, 0.03, 0.03, 0.03813, 0.6073, 0.201, 0.05166, 0.04088, 0.05289]): _vg.add([_i], _w, 'REPLACE')
_vg = ob_cube_002.vertex_groups.new(name='Bone.006')
for _i, _w in zip([13, 14, 15, 27, 28, 33, 34, 35, 36, 37, 38, 39, 40, 41, 42, 44, 46, 47, 50, 51, 68, 69, 70, 71, 506, 509, 510, 511, 512, 514], [0.03, 0.03, 0.03, 0.0335, 0.05828, 0.0119, 0.1723, 0.8018, 0.3372, 0.1154, 0.2817, 0.1818, 0.9239, 0.8064, 0.05929, 0.08774, 0.2961, 0.3162, 0.723, 0.7582, 0.03, 0.03, 0.03, 0.03, 0.02891, 0.281, 0.7509, 0.2095, 0.9038, 0.8008]): _vg.add([_i], _w, 'REPLACE')
_vg = ob_cube_002.vertex_groups.new(name='Bone.007')
for _i, _w in zip([13, 14, 15, 68, 69, 70, 71], [0.03, 0.03, 0.03, 0.03, 0.03, 0.03, 0.03]): _vg.add([_i], _w, 'REPLACE')
_vg = ob_cube_002.vertex_groups.new(name='Bone.008')
for _i, _w in zip([13, 14, 15, 40, 41, 50, 52, 53, 54, 55, 56, 57, 58, 59, 68, 69, 70, 71, 512, 514, 515, 516, 517, 518], [0.03, 0.03, 0.03, 0.01421, 0.05097, 0.01825, 0.9963, 0.9955, 0.9956, 0.9965, 0.98, 0.995, 0.9885, 0.9772, 0.03, 0.03, 0.03, 0.03, 0.02781, 0.04896, 0.9968, 0.9971, 0.9875, 0.9828]): _vg.add([_i], _w, 'REPLACE')
_vg = ob_cube_002.vertex_groups.new(name='Bone.009')
for _i, _w in zip([13, 14, 15, 30, 31, 32, 33, 34, 36, 37, 42, 43, 44, 45, 47, 68, 69, 70, 71, 507, 508, 509], [0.03, 0.03, 0.03, 0.6247, 0.01877, 8.136e-05, 0.6097, 0.1281, 0.003828, 0.1304, 0.2442, 0.1154, 0.004786, 0.07865, 0.05622, 0.03, 0.03, 0.03, 0.03, 0.7, 0.0187, 0.05066]): _vg.add([_i], _w, 'REPLACE')
_vg = ob_cube_002.vertex_groups.new(name='Bone.010')
for _i, _w in zip([13, 14, 15, 23, 24, 30, 31, 32, 33, 37, 43, 44, 45, 48, 49, 68, 69, 70, 71, 505, 507, 508, 513], [0.03, 0.03, 0.03, 0.06015, 0.07354, 0.1232, 0.9166, 0.9439, 0.1341, 0.008116, 0.1706, 0.006826, 0.1463, 0.9108, 0.8878, 0.03, 0.03, 0.03, 0.03, 0.08137, 0.1873, 0.938, 0.9047]): _vg.add([_i], _w, 'REPLACE')
_vg = ob_cube_002.vertex_groups.new(name='Bone.011')
for _i, _w in zip([13, 14, 15, 68, 69, 70, 71], [0.03, 0.03, 0.03, 0.03, 0.03, 0.03, 0.03]): _vg.add([_i], _w, 'REPLACE')
_vg = ob_cube_002.vertex_groups.new(name='Bone.012')
for _i, _w in zip([9, 12, 13, 14, 15, 18, 21, 22, 23, 24, 25, 26, 27, 28, 29, 38, 39, 42, 43, 44, 45, 46, 47, 49, 50, 51, 68, 69, 70, 71, 501, 503, 505, 506, 511, 513, 514], [0.05773, 0.05702, 0.03, 0.03, 0.03, 0.06338, 0.05359, 0.8528, 0.8374, 0.8278, 0.8428, 0.8379, 0.7937, 0.7842, 0.8366, 0.5053, 0.4678, 0.05598, 0.09206, 0.09608, 0.09528, 0.07352, 0.05725, 0.008481, 0.04003, 0.0118, 0.03, 0.03, 0.03, 0.03, 0.03094, 0.04987, 0.8298, 0.7784, 0.6002, 0.01506, 0.05818]): _vg.add([_i], _w, 'REPLACE')
_vg = ob_cube_002.vertex_groups.new(name='Bone.013')
for _i, _w in zip([8, 9, 10, 11, 12, 13, 14, 15, 18, 19, 20, 21, 25, 29, 68, 69, 70, 71, 74, 75, 501, 503], [0.02074, 0.1116, 0.002104, 0.0954, 0.552, 0.03, 0.03, 0.03, 0.1196, 0.0188, 0.1115, 0.5703, 0.00395, 0.009517, 0.03, 0.03, 0.03, 0.03, 0.003673, 0.0216, 0.007491, 0.02514]): _vg.add([_i], _w, 'REPLACE')
_vg = ob_cube_002.vertex_groups.new(name='Bone.014')
for _i, _w in zip([7, 8, 9, 10, 11, 12, 13, 14, 15, 16, 17, 18, 20, 21, 22, 23, 24, 68, 69, 70, 71, 84, 85, 501, 502, 505, 526], [0.07254, 0.0559, 0.7141, 0.8511, 0.7183, 0.162, 0.03, 0.03, 0.03, 0.1443, 0.07104, 0.02061, 0.001816, 0.1305, 0.02446, 0.0424, 0.00796, 0.03, 0.03, 0.03, 0.03, 0.02209, 0.1311, 0.8494, 0.004396, 0.04056, 0.03456]): _vg.add([_i], _w, 'REPLACE')
_vg = ob_cube_002.vertex_groups.new(name='Bone.015')
for _i, _w in zip([7, 8, 9, 10, 11, 12, 13, 14, 15, 16, 17, 68, 69, 70, 71, 72, 75, 82, 83, 84, 85, 86, 87, 501, 502, 504, 526, 528], [0.8438, 0.7602, 0.05818, 0.09064, 0.1872, 0.07944, 0.03, 0.03, 0.03, 0.6287, 0.7902, 0.03, 0.03, 0.03, 0.03, 0.07686, 0.07163, 0.08015, 0.08194, 0.8501, 0.59, 0.2456, 0.03924, 0.07563, 0.7625, 0.09395, 0.8508, 0.05424]): _vg.add([_i], _w, 'REPLACE')
_vg = ob_cube_002.vertex_groups.new(name='Bone.016')
for _i, _w in zip([0, 1, 2, 3, 4, 5, 6, 7, 8, 13, 14, 15, 16, 17, 68, 69, 70, 71, 82, 83, 84, 85, 86, 87, 100, 101, 102, 103, 108, 109, 110, 111, 502, 526, 527, 528, 535, 536, 539, 540], [1.0, 1.0, 1.0, 1.0, 1.0, 1.0, 1.0, 0.06024, 0.04942, 0.03, 0.03, 0.03, 0.1769, 0.01169, 0.03, 0.03, 0.03, 0.03, 0.9157, 0.9154, 0.1067, 0.2505, 0.8165, 0.9452, 0.8987, 0.8744, 0.9167, 0.8937, 0.1329, 0.1248, 0.109, 0.09896, 0.08396, 0.09925, 0.9768, 0.9455, 0.9104, 0.9856, 0.07923, 0.0261]): _vg.add([_i], _w, 'REPLACE')
_vg = ob_cube_002.vertex_groups.new(name='Bone.017')
for _i, _w in zip([13, 14, 15, 68, 69, 70, 71, 92, 93, 94, 95, 100, 101, 102, 103, 108, 109, 110, 111, 531, 532, 535, 539, 540], [0.03, 0.03, 0.03, 0.03, 0.03, 0.03, 0.03, 0.07788, 0.1059, 0.105, 0.08049, 0.08488, 0.09896, 0.07078, 0.08513, 0.7252, 0.7444, 0.776, 0.7987, 0.05011, 0.04759, 0.07694, 0.8347, 0.9233]): _vg.add([_i], _w, 'REPLACE')
_vg = ob_cube_002.vertex_groups.new(name='Bone.018')
for _i, _w in zip([13, 14, 15, 68, 69, 70, 71, 92, 93, 94, 95, 108, 109, 110, 111, 116, 117, 118, 119, 124, 125, 126, 127, 531, 532, 539, 540, 543, 544, 547, 548, 551, 552, 555, 556, 575, 576, 579, 580], [0.03, 0.03, 0.03, 0.03, 0.03, 0.03, 0.03, 0.8547, 0.8702, 0.8697, 0.8454, 0.1395, 0.1288, 0.108, 0.09536, 0.032, 0.5523, 0.5516, 0.02314, 0.1489, 0.9259, 0.1371, 0.9225, 0.9429, 0.9395, 0.0846, 0.02624, 0.4705, 0.4688, 0.9426, 0.919, 0.08606, 0.0944, 0.2612, 0.2431, 0.3905, 0.3873, 0.366, 0.363]): _vg.add([_i], _w, 'REPLACE')
_vg = ob_cube_002.vertex_groups.new(name='Bone.019')
for _i, _w in zip([13, 14, 15, 68, 69, 70, 71, 92, 95, 116, 117, 118, 119, 124, 125, 126, 127, 130, 131, 134, 135, 543, 544, 547, 548, 551, 552, 555, 556, 557, 558, 559, 560, 567, 568, 569, 570, 575, 576, 579, 580], [0.03, 0.03, 0.03, 0.03, 0.03, 0.03, 0.03, 0.05693, 0.06434, 0.9586, 0.446, 0.4469, 0.9631, 0.8464, 0.06149, 0.8582, 0.06476, 0.9984, 0.9987, 0.9973, 0.9981, 0.5293, 0.531, 0.05503, 0.07801, 0.9137, 0.9054, 0.7386, 0.7567, 0.9949, 0.9893, 0.9982, 0.9974, 0.98, 0.9813, 0.9941, 0.9931, 0.6093, 0.6124, 0.6338, 0.6368]): _vg.add([_i], _w, 'REPLACE')
_vg = ob_cube_002.vertex_groups.new(name='Bone.020')
for _i, _w in zip([9, 12, 13, 14, 15, 18, 19, 20, 21, 26, 27, 68, 69, 70, 71, 72, 73, 74, 75, 76, 77, 503, 506, 524], [0.009467, 0.1321, 0.03, 0.03, 0.03, 0.6825, 0.8147, 0.6765, 0.1504, 0.02381, 0.01877, 0.03, 0.03, 0.03, 0.03, 0.06784, 0.07476, 0.1364, 0.04955, 0.02396, 0.1252, 0.8115, 0.08637, 0.02163]): _vg.add([_i], _w, 'REPLACE')
_vg = ob_cube_002.vertex_groups.new(name='Bone.024')
for _i, _w in zip([13, 14, 15, 60, 61, 62, 63, 64, 65, 66, 67, 68, 69, 70, 71, 513, 519, 520, 521, 522], [0.03, 0.03, 0.03, 0.9967, 0.9972, 0.9973, 0.9969, 0.9926, 0.9848, 0.9847, 0.9897, 0.03, 0.03, 0.03, 0.03, 0.02213, 0.9978, 0.9976, 0.9935, 0.9892]): _vg.add([_i], _w, 'REPLACE')
_vg = ob_cube_002.vertex_groups.new(name='Bone.021')
for _i, _w in zip([8, 13, 14, 15, 17, 18, 19, 20, 21, 68, 69, 70, 71, 72, 73, 74, 75, 76, 77, 78, 79, 80, 81, 502, 503, 504, 523, 524], [0.07583, 0.03, 0.03, 0.03, 0.07709, 0.06882, 0.1082, 0.2202, 0.08389, 0.03, 0.03, 0.03, 0.03, 0.7842, 0.8331, 0.6306, 0.7659, 0.8519, 0.6009, 0.05032, 0.08648, 0.2415, 0.07678, 0.09684, 0.09621, 0.7648, 0.04356, 0.8762]): _vg.add([_i], _w, 'REPLACE')
_vg = ob_cube_002.vertex_groups.new(name='Bone.022')
for _i, _w in zip([13, 14, 15, 68, 69, 70, 71, 72, 73, 74, 75, 76, 77, 78, 79, 80, 81, 96, 97, 98, 99, 104, 105, 106, 107, 504, 523, 524, 525, 533, 534, 537], [0.03, 0.03, 0.03, 0.03, 0.03, 0.03, 0.03, 0.02639, 0.0641, 0.1765, 0.05269, 0.1007, 0.2361, 0.9301, 0.897, 0.8056, 0.9023, 0.5347, 0.8173, 0.4526, 0.4938, 0.09222, 0.07176, 0.06523, 0.06191, 0.08821, 0.9156, 0.07825, 0.9717, 0.9638, 0.1367, 0.0003413]): _vg.add([_i], _w, 'REPLACE')
_vg = ob_cube_002.vertex_groups.new(name='Bone.023')
for _i, _w in zip([13, 14, 15, 68, 69, 70, 71, 88, 89, 90, 91, 96, 97, 98, 99, 104, 105, 106, 107, 523, 529, 533, 534, 537, 538], [0.03, 0.03, 0.03, 0.03, 0.03, 0.03, 0.03, 0.09662, 0.1105, 0.103, 0.09083, 0.4556, 0.1685, 0.5341, 0.4939, 0.7915, 0.7975, 0.8192, 0.8087, 0.03485, 0.07714, 0.01946, 0.8545, 0.9462, 0.885]): _vg.add([_i], _w, 'REPLACE')
_vg = ob_cube_002.vertex_groups.new(name='Bone.026')
for _i, _w in zip([13, 14, 15, 68, 69, 70, 71, 88, 89, 90, 91, 104, 105, 106, 107, 112, 113, 120, 121, 122, 123, 529, 530, 537, 538, 541, 542, 545, 546, 549, 550, 553, 554, 573, 574, 577, 578], [0.03, 0.03, 0.03, 0.03, 0.03, 0.03, 0.03, 0.8876, 0.8726, 0.8149, 0.8399, 0.115, 0.1291, 0.1075, 0.1194, 0.4936, 0.4842, 0.178, 0.9348, 0.1697, 0.9207, 0.9106, 0.9724, 0.006642, 0.09019, 0.1436, 0.1567, 0.9675, 0.8766, 0.01593, 0.01208, 0.08276, 0.08546, 0.125, 0.1282, 0.1177, 0.1199]): _vg.add([_i], _w, 'REPLACE')
_vg = ob_cube_002.vertex_groups.new(name='Bone.027')
for _i, _w in zip([13, 14, 15, 68, 69, 70, 71, 90, 91, 112, 113, 114, 115, 120, 121, 122, 123, 128, 129, 132, 133, 541, 542, 545, 546, 549, 550, 553, 554, 561, 562, 563, 564, 565, 566, 571, 572, 573, 574, 577, 578], [0.03, 0.03, 0.03, 0.03, 0.03, 0.03, 0.03, 0.07461, 0.06229, 0.5053, 0.5142, 0.9762, 0.9843, 0.8159, 0.05558, 0.8232, 0.06739, 0.9964, 0.9967, 0.9942, 0.994, 0.8559, 0.843, 0.01329, 0.118, 0.9667, 0.9687, 0.9169, 0.9143, 0.9827, 0.9833, 0.997, 0.9992, 0.9892, 0.9928, 0.9965, 0.9978, 0.8746, 0.8714, 0.8819, 0.8797]): _vg.add([_i], _w, 'REPLACE')
_m = ob_cube_002.modifiers.new('Subsurf', 'SUBSURF')
_m.uv_smooth = 'PRESERVE_CORNERS'
_m.quality = 2
_m.show_only_control_edges = False
_m = ob_cube_002.modifiers.new('Armature', 'ARMATURE')
_m = ob_cube_002.modifiers.new('Armature.001', 'ARMATURE')
_m = ob_cube_002.modifiers.new('Armature.002', 'ARMATURE')
_m.object = ob_armature

# ---- collection membership
col_collection_1.objects.link(ob_armature)
col_collection_1.objects.link(ob_cube_002)

# ---- scene / render settings (as saved in the file)
scene.frame_start = 1; scene.frame_end = 40; scene.frame_set(17)
scene.render.engine = 'BLENDER_EEVEE_NEXT'
scene.render.image_settings.compression = 90
scene.render.resolution_percentage = 50
scene.render.dither_intensity = 0.0
scene.cycles.use_denoising = False
scene.cycles.samples = 10
scene.cycles.sampling_pattern = 'TABULATED_SOBOL'
scene.cycles.light_sampling_threshold = 0.0
scene.cycles.use_adaptive_sampling = False
scene.cycles.use_light_tree = False
scene.cycles.blur_glossy = 0.0
scene.cycles.volume_bounces = 1
scene.cycles.pixel_filter_type = 'GAUSSIAN'
scene.cycles.sample_clamp_indirect = 0.0
scene.view_settings.view_transform = 'Standard'
bpy.context.view_layer.update()

# ---- added for rendering (the .blend has no active camera and no usable light): camera, sun
cam_auto = bpy.data.cameras.new('AutoCamera')
cam_auto.lens = 50.0
cam_auto.sensor_width = 36.0
cam_auto.clip_end = 1000.0
ob_auto_camera = bpy.data.objects.new('AutoCamera', cam_auto)
scene.collection.objects.link(ob_auto_camera)
ob_auto_camera.location = (22.3514, -24.2509, 19.02)
ob_auto_camera.rotation_euler = (1.09748, -7.21219e-08, 0.694738)
scene.camera = ob_auto_camera
light_auto_sun = bpy.data.lights.new('AutoSun', 'SUN')
light_auto_sun.energy = 3.0
light_auto_sun.angle = 0.0523599
ob_auto_sun = bpy.data.objects.new('AutoSun', light_auto_sun)
scene.collection.objects.link(ob_auto_sun)
ob_auto_sun.rotation_euler = (0.872665, 0.174533, 0.523599)
bpy.context.view_layer.update()
